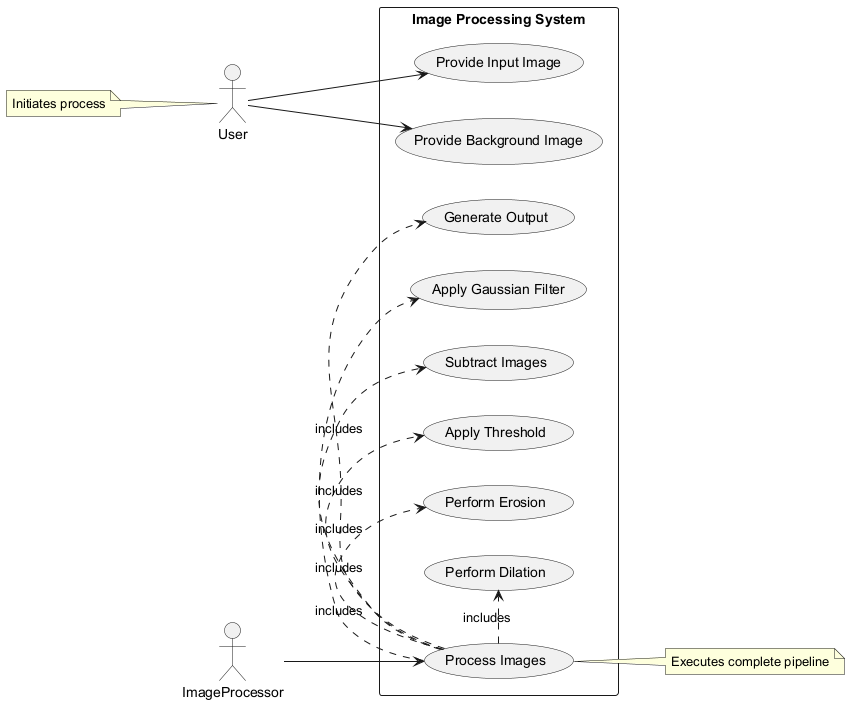

The diagram above was rendered by PlantUML. Its source (embedded in the PNG):
@startuml
left to right direction
actor "User" as user
actor "ImageProcessor" as proc

rectangle "Image Processing System" {
  usecase "Provide Input Image" as UC1
  usecase "Provide Background Image" as UC2
  usecase "Process Images" as UC3
  usecase "Apply Gaussian Filter" as UC4
  usecase "Subtract Images" as UC5
  usecase "Apply Threshold" as UC6
  usecase "Perform Erosion" as UC7
  usecase "Perform Dilation" as UC8
  usecase "Generate Output" as UC9
}

user --> UC1
user --> UC2
proc --> UC3
UC3 .> UC4 : includes
UC3 .> UC5 : includes
UC3 .> UC6 : includes
UC3 .> UC7 : includes
UC3 .> UC8 : includes
UC3 .> UC9 : includes

note right of UC3: Executes complete pipeline
note left of user: Initiates process
@enduml